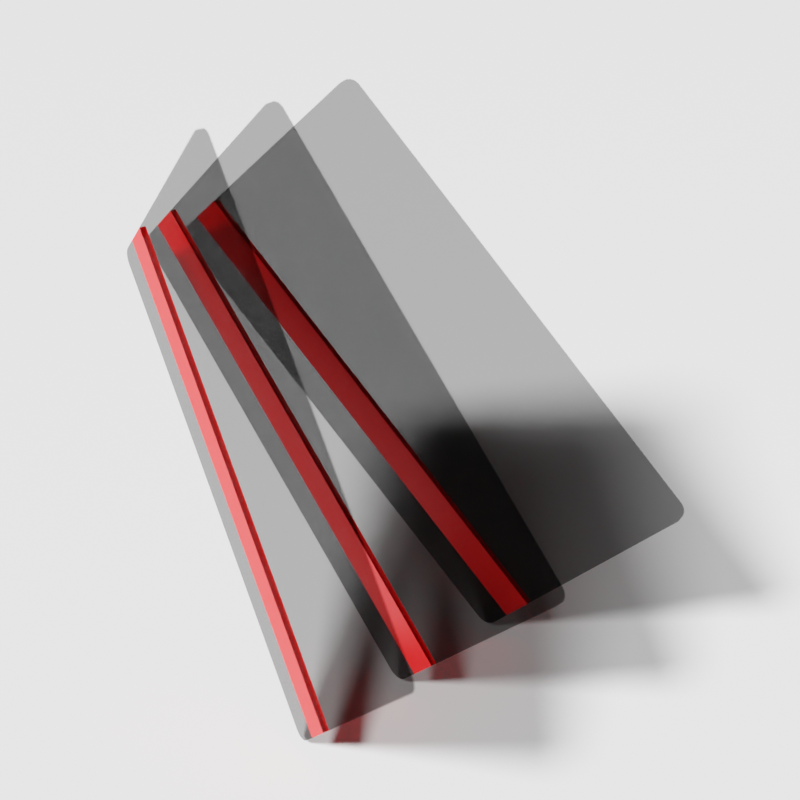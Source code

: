 # Source: Icon.blend  (saved by Blender 3.0.42; exported with 4.5.12 LTS)
import bpy
from mathutils import Matrix  # noqa: F401  (used for matrix-valued properties, if any)

bpy.ops.wm.read_factory_settings(use_empty=True)
scene = bpy.context.scene
scene.name = 'Scene'

# ---- collections
col_collection = bpy.data.collections.new('Collection'); scene.collection.children.link(col_collection)

# ---- materials (node trees are filled in below, after node groups)
mat_skeleton = bpy.data.materials.new('Skeleton')
mat_skeleton.surface_render_method = 'BLENDED'
mat_skeleton.blend_method = 'BLEND'
mat_skeleton.alpha_threshold = 0.0
mat_skeleton.line_color = (0.0, 0.0, 0.0, 1.0)
mat_accent = bpy.data.materials.new('Accent')
mat_ground = bpy.data.materials.new('Ground')

# ---- node groups
ng_auto_smooth = bpy.data.node_groups.new('Auto Smooth', 'GeometryNodeTree')
_s = ng_auto_smooth.interface.new_socket(name='Geometry', in_out='OUTPUT', socket_type='NodeSocketGeometry')
_s = ng_auto_smooth.interface.new_socket(name='Geometry', in_out='INPUT', socket_type='NodeSocketGeometry')
_s = ng_auto_smooth.interface.new_socket(name='Angle', in_out='INPUT', socket_type='NodeSocketFloat')
_s.subtype = 'ANGLE'
_s.min_value = 0.0
_s.max_value = 3.142
ng_auto_smooth.is_modifier = True
_N = ng_auto_smooth.nodes; _L = ng_auto_smooth.links
n0 = _N.new('NodeGroupOutput'); n0.name = 'Group Output'; n0.location = (480, -100)
n1 = _N.new('NodeGroupInput'); n1.name = 'Group Input'; n1.location = (-420, -300)
n2 = _N.new('NodeGroupInput'); n2.name = 'Group Input.001'; n2.location = (-60, -100)
n3 = _N.new('GeometryNodeSetShadeSmooth'); n3.name = 'Set Shade Smooth'; n3.location = (120, -100)
n3.domain = 'EDGE'
n4 = _N.new('GeometryNodeSetShadeSmooth'); n4.name = 'Set Shade Smooth.001'; n4.location = (300, -100)
n5 = _N.new('GeometryNodeInputMeshEdgeAngle'); n5.name = 'Edge Angle'; n5.location = (-420, -220)
n6 = _N.new('GeometryNodeInputEdgeSmooth'); n6.name = 'Is Edge Smooth'; n6.location = (-60, -160)
n7 = _N.new('GeometryNodeInputShadeSmooth'); n7.name = 'Is Face Smooth'; n7.location = (-240, -340)
n8 = _N.new('FunctionNodeBooleanMath'); n8.name = 'Boolean Math'; n8.location = (-60, -220)
n9 = _N.new('FunctionNodeCompare'); n9.name = 'Compare'; n9.location = (-240, -180)
n9.operation = 'LESS_EQUAL'
_L.new(n5.outputs[0], n9.inputs[0])
_L.new(n4.outputs[0], n0.inputs[0])
_L.new(n1.outputs[1], n9.inputs[1])
_L.new(n9.outputs[0], n8.inputs[0])
_L.new(n7.outputs[0], n8.inputs[1])
_L.new(n2.outputs[0], n3.inputs[0])
_L.new(n6.outputs[0], n3.inputs[1])
_L.new(n3.outputs[0], n4.inputs[0])
_L.new(n8.outputs[0], n3.inputs[2])
n0.is_active_output = True

# ---- material node trees
mat_skeleton.use_nodes = True; mat_skeleton.node_tree.nodes.clear()
_N = mat_skeleton.node_tree.nodes; _L = mat_skeleton.node_tree.links
n0 = _N.new('ShaderNodeOutputMaterial'); n0.name = 'Material Output'; n0.location = (300, 300)
n1 = _N.new('ShaderNodeBsdfPrincipled'); n1.name = 'Principled BSDF'; n1.location = (20, 300)
n1.distribution = 'GGX'
n1.subsurface_method = 'RANDOM_WALK_SKIN'
n1.inputs[0].default_value = (0.0, 0.0, 0.0, 1.0)
n1.inputs[1].default_value = 0.5
n1.inputs[2].default_value = 1.0
n1.inputs[3].default_value = 1.46
n1.inputs[4].default_value = 0.5
n1.inputs[13].default_value = 0.0
n1.inputs[27].default_value = (0.0, 0.0, 0.0, 1.0)
n1.inputs[28].default_value = 1.0
_L.new(n1.outputs[0], n0.inputs[0])
n0.is_active_output = True
mat_accent.use_nodes = True; mat_accent.node_tree.nodes.clear()
_N = mat_accent.node_tree.nodes; _L = mat_accent.node_tree.links
n0 = _N.new('ShaderNodeOutputMaterial'); n0.name = 'Material Output'; n0.location = (300, 300)
n1 = _N.new('ShaderNodeBsdfPrincipled'); n1.name = 'Principled BSDF'; n1.location = (20, 300)
n1.distribution = 'GGX'
n1.subsurface_method = 'RANDOM_WALK_SKIN'
n1.inputs[0].default_value = (1.0, 0.0, 0.0, 1.0)
n1.inputs[3].default_value = 1.45
n1.inputs[27].default_value = (0.0, 0.0, 0.0, 1.0)
n1.inputs[28].default_value = 1.0
_L.new(n1.outputs[0], n0.inputs[0])
n0.is_active_output = True
mat_ground.use_nodes = True; mat_ground.node_tree.nodes.clear()
_N = mat_ground.node_tree.nodes; _L = mat_ground.node_tree.links
n0 = _N.new('ShaderNodeBsdfPrincipled'); n0.name = 'Principled BSDF'; n0.location = (10, 300)
n0.distribution = 'GGX'
n0.subsurface_method = 'RANDOM_WALK_SKIN'
n0.inputs[0].default_value = (1.0, 1.0, 1.0, 1.0)
n0.inputs[3].default_value = 1.45
n0.inputs[27].default_value = (0.0, 0.0, 0.0, 1.0)
n0.inputs[28].default_value = 1.0
n1 = _N.new('ShaderNodeOutputMaterial'); n1.name = 'Material Output'; n1.location = (300, 300)
_L.new(n0.outputs[0], n1.inputs[0])
n1.is_active_output = True

# ---- world
world_world = bpy.data.worlds.new('World'); scene.world = world_world
world_world.use_nodes = True; world_world.node_tree.nodes.clear()
_N = world_world.node_tree.nodes; _L = world_world.node_tree.links
n0 = _N.new('ShaderNodeOutputWorld'); n0.name = 'World Output'; n0.location = (300, 300)
n1 = _N.new('ShaderNodeBackground'); n1.name = 'Background'; n1.location = (10, 300)
n1.inputs[0].default_value = (0.05088, 0.05088, 0.05088, 1.0)
_L.new(n1.outputs[0], n0.inputs[0])
n0.is_active_output = True
world_world.color = (0.05088, 0.05088, 0.05088)
world_world.use_sun_shadow = False
world_world.sun_shadow_jitter_overblur = 0.0

# ---- cameras
cam_camera = bpy.data.cameras.new('Camera')
cam_camera.clip_start = 0.01
cam_camera.lens = 80.0
cam_camera.ortho_scale = 7.314
cam_camera.show_name = True
cam_camera.show_composition_center_diagonal = True
cam_camera.show_composition_thirds = True
cam_camera.dof.use_dof = True
cam_camera.dof.focus_distance = 1.0
cam_camera.dof.aperture_fstop = 3.2
cam_camera.dof.aperture_blades = 7

# ---- lights
light_light = bpy.data.lights.new('Light', 'SUN')
light_light.transmission_factor = 0.0
light_light.angle = 0.1993
light_light.shadow_soft_size = 0.1
light_light.shadow_cascade_max_distance = 1000.0

# ---- meshes
me_cube = bpy.data.meshes.new('Cube')
me_cube.from_pydata([(8.941e-08, 0.005, 0.1), (8.941e-08, 0.005, 0.05), (-0.8, -0.005, 0.05), (-0.8, -0.005, 0.1), (8.941e-08, -0.005, 0.1), (8.941e-08, -0.005, 0.05), (-0.8, 0.005, 0.1), (-0.8, 0.005, 0.05), (-0.8, 0.005, 0.43), (-0.78, 0.005, 0.45), (-0.7996, 0.005, 0.4339), (-0.7985, 0.005, 0.4377), (-0.7966, 0.005, 0.4411), (-0.7941, 0.005, 0.4441), (-0.7911, 0.005, 0.4466), (-0.7877, 0.005, 0.4485), (-0.7839, 0.005, 0.4496), (-0.78, -0.005, 0.45), (-0.8, -0.005, 0.43), (-0.7839, -0.005, 0.4496), (-0.7877, -0.005, 0.4485), (-0.7911, -0.005, 0.4466), (-0.7941, -0.005, 0.4441), (-0.7966, -0.005, 0.4411), (-0.7985, -0.005, 0.4377), (-0.7996, -0.005, 0.4339), (-0.02, 0.005, 0.45), (8.941e-08, 0.005, 0.43), (-0.0161, 0.005, 0.4496), (-0.01235, 0.005, 0.4485), (-0.008889, 0.005, 0.4466), (-0.005858, 0.005, 0.4441), (-0.003371, 0.005, 0.4411), (-0.001522, 0.005, 0.4377), (-0.0003842, 0.005, 0.4339), (8.941e-08, -0.005, 0.43), (-0.02, -0.005, 0.45), (-0.0003842, -0.005, 0.4339), (-0.001522, -0.005, 0.4377), (-0.003371, -0.005, 0.4411), (-0.005858, -0.005, 0.4441), (-0.008889, -0.005, 0.4466), (-0.01235, -0.005, 0.4485), (-0.0161, -0.005, 0.4496), (-0.78, 0.005, -1.192e-07), (-0.8, 0.005, 0.02), (-0.7839, 0.005, 0.0003842), (-0.7877, 0.005, 0.001522), (-0.7911, 0.005, 0.00337), (-0.7941, 0.005, 0.005858), (-0.7966, 0.005, 0.008888), (-0.7985, 0.005, 0.01235), (-0.7996, 0.005, 0.0161), (-0.8, -0.005, 0.02), (-0.78, -0.005, -1.192e-07), (-0.7996, -0.005, 0.0161), (-0.7985, -0.005, 0.01235), (-0.7966, -0.005, 0.008888), (-0.7941, -0.005, 0.005858), (-0.7911, -0.005, 0.00337), (-0.7877, -0.005, 0.001522), (-0.7839, -0.005, 0.0003842), (8.941e-08, 0.005, 0.02), (-0.02, 0.005, -1.192e-07), (-0.0003842, 0.005, 0.0161), (-0.001522, 0.005, 0.01235), (-0.003371, 0.005, 0.008888), (-0.005858, 0.005, 0.005858), (-0.008889, 0.005, 0.00337), (-0.01235, 0.005, 0.001522), (-0.0161, 0.005, 0.0003842), (-0.02, -0.005, -1.192e-07), (8.941e-08, -0.005, 0.02), (-0.0161, -0.005, 0.0003842), (-0.01235, -0.005, 0.001522), (-0.008889, -0.005, 0.00337), (-0.005858, -0.005, 0.005858), (-0.003371, -0.005, 0.008888), (-0.001522, -0.005, 0.01235), (-0.0003842, -0.005, 0.0161)], [], [(26, 9, 17, 36), (4, 35, 37, 38, 39, 40, 41, 42, 43, 36, 17, 19, 20, 21, 22, 23, 24, 25, 18, 3), (71, 73, 74, 75, 76, 77, 78, 79, 72, 5, 2, 53, 55, 56, 57, 58, 59, 60, 61, 54), (6, 8, 10, 11, 12, 13, 14, 15, 16, 9, 26, 28, 29, 30, 31, 32, 33, 34, 27, 0), (7, 6, 0, 1), (44, 63, 71, 54), (1, 0, 4, 5), (44, 46, 47, 48, 49, 50, 51, 52, 45, 7, 1, 62, 64, 65, 66, 67, 68, 69, 70, 63), (2, 3, 6, 7), (5, 4, 3, 2), (17, 9, 16, 19), (19, 16, 15, 20), (20, 15, 14, 21), (21, 14, 13, 22), (22, 13, 12, 23), (23, 12, 11, 24), (24, 11, 10, 25), (25, 10, 8, 18), (3, 18, 8, 6), (26, 36, 43, 28), (28, 43, 42, 29), (29, 42, 41, 30), (30, 41, 40, 31), (31, 40, 39, 32), (32, 39, 38, 33), (33, 38, 37, 34), (34, 37, 35, 27), (0, 27, 35, 4), (44, 54, 61, 46), (46, 61, 60, 47), (47, 60, 59, 48), (48, 59, 58, 49), (49, 58, 57, 50), (50, 57, 56, 51), (51, 56, 55, 52), (52, 55, 53, 45), (53, 2, 7, 45), (71, 63, 70, 73), (73, 70, 69, 74), (74, 69, 68, 75), (75, 68, 67, 76), (76, 67, 66, 77), (77, 66, 65, 78), (78, 65, 64, 79), (79, 64, 62, 72), (62, 1, 5, 72)])
me_cube.polygons.foreach_set('use_smooth', [True] * 46)
me_cube.polygons.foreach_set('material_index', [0, 0, 0, 0, 1, 0, 1, 0, 1, 1, 0, 0, 0, 0, 0, 0, 0, 0, 0, 0, 0, 0, 0, 0, 0, 0, 0, 0, 0, 0, 0, 0, 0, 0, 0, 0, 0, 0, 0, 0, 0, 0, 0, 0, 0, 0])
_uv = me_cube.uv_layers.new(name='UVMap')
_uv.uv.foreach_set('vector', [0.6312, 0.5, 0.8688, 0.5, 0.8688, 0.75, 0.6312, 0.75, 0.5417, 0.75, 0.6202, 0.75, 0.6212, 0.7501, 0.6221, 0.7505, 0.6229, 0.7511, 0.6236, 0.7518, 0.6242, 0.7528, 0.6246, 0.7539, 0.6249, 0.755, 0.625, 0.7562, 0.625, 0.9937, 0.6249, 0.995, 0.6246, 0.9961, 0.6242, 0.9972, 0.6236, 0.9982, 0.6229, 0.9989, 0.6221, 0.9995, 0.6212, 0.9999, 0.6202, 1.0, 0.5417, 1.0, 0.375, 0.7562, 0.3756, 0.755, 0.3775, 0.7539, 0.3806, 0.7528, 0.3848, 0.7518, 0.3898, 0.7511, 0.3956, 0.7505, 0.4018, 0.7501, 0.4083, 0.75, 0.4583, 0.75, 0.4583, 1.0, 0.4083, 1.0, 0.4018, 0.9999, 0.3956, 0.9995, 0.3898, 0.9989, 0.3848, 0.9982, 0.3806, 0.9972, 0.3775, 0.9961, 0.3756, 0.995, 0.375, 0.9937, 0.5417, 0.25, 0.6202, 0.25, 0.6212, 0.2501, 0.6221, 0.2505, 0.6229, 0.2511, 0.6236, 0.2518, 0.6242, 0.2528, 0.6246, 0.2539, 0.6249, 0.255, 0.625, 0.2562, 0.625, 0.4938, 0.6249, 0.495, 0.6246, 0.4961, 0.6242, 0.4972, 0.6236, 0.4982, 0.6229, 0.4989, 0.6221, 0.4995, 0.6212, 0.4999, 0.6202, 0.5, 0.5417, 0.5, 0.4583, 0.25, 0.5417, 0.25, 0.5417, 0.5, 0.4583, 0.5, 0.1312, 0.5, 0.3688, 0.5, 0.3688, 0.75, 0.1312, 0.75, 0.4583, 0.5, 0.5417, 0.5, 0.5417, 0.75, 0.4583, 0.75, 0.375, 0.2562, 0.3756, 0.255, 0.3775, 0.2539, 0.3806, 0.2528, 0.3848, 0.2518, 0.3898, 0.2511, 0.3956, 0.2505, 0.4018, 0.2501, 0.4083, 0.25, 0.4583, 0.25, 0.4583, 0.5, 0.4083, 0.5, 0.4018, 0.4999, 0.3956, 0.4995, 0.3898, 0.4989, 0.3848, 0.4982, 0.3806, 0.4972, 0.3775, 0.4961, 0.3756, 0.495, 0.375, 0.4938, 0.4583, 0.0, 0.5417, 0.0, 0.5417, 0.25, 0.4583, 0.25, 0.4583, 0.75, 0.5417, 0.75, 0.5417, 1.0, 0.4583, 1.0, 0.8688, 0.75, 0.8688, 0.5, 0.87, 0.5, 0.87, 0.75, 0.87, 0.75, 0.87, 0.5, 0.8711, 0.5, 0.8711, 0.75, 0.8711, 0.75, 0.8711, 0.5, 0.8722, 0.5, 0.8722, 0.75, 0.8722, 0.75, 0.8722, 0.5, 0.875, 0.5, 0.875, 0.75, 0.625, 0.0, 0.625, 0.25, 0.6229, 0.25, 0.6229, 0.0, 0.6229, 0.0, 0.6229, 0.25, 0.6221, 0.25, 0.6221, 0.0, 0.6221, 0.0, 0.6221, 0.25, 0.6212, 0.25, 0.6212, 0.0, 0.6212, 0.0, 0.6212, 0.25, 0.6202, 0.25, 0.6202, 0.0, 0.5417, 0.0, 0.6202, 0.0, 0.6202, 0.25, 0.5417, 0.25, 0.6312, 0.5, 0.6312, 0.75, 0.63, 0.75, 0.63, 0.5, 0.63, 0.5, 0.63, 0.75, 0.6289, 0.75, 0.6289, 0.5, 0.6289, 0.5, 0.6289, 0.75, 0.6278, 0.75, 0.6278, 0.5, 0.6278, 0.5, 0.6278, 0.75, 0.625, 0.75, 0.625, 0.5, 0.625, 0.5, 0.625, 0.75, 0.6229, 0.75, 0.6229, 0.5, 0.6229, 0.5, 0.6229, 0.75, 0.6221, 0.75, 0.6221, 0.5, 0.6221, 0.5, 0.6221, 0.75, 0.6212, 0.75, 0.6212, 0.5, 0.6212, 0.5, 0.6212, 0.75, 0.6202, 0.75, 0.6202, 0.5, 0.5417, 0.5, 0.6202, 0.5, 0.6202, 0.75, 0.5417, 0.75, 0.1312, 0.5, 0.1312, 0.75, 0.13, 0.75, 0.13, 0.5, 0.13, 0.5, 0.13, 0.75, 0.1289, 0.75, 0.1289, 0.5, 0.1289, 0.5, 0.1289, 0.75, 0.1278, 0.75, 0.1278, 0.5, 0.1278, 0.5, 0.1278, 0.75, 0.125, 0.75, 0.125, 0.5, 0.375, 0.25, 0.375, 0.0, 0.3898, 0.0, 0.3898, 0.25, 0.3898, 0.25, 0.3898, 0.0, 0.3956, 0.0, 0.3956, 0.25, 0.3956, 0.25, 0.3956, 0.0, 0.4018, 0.0, 0.4018, 0.25, 0.4018, 0.25, 0.4018, 0.0, 0.4083, 0.0, 0.4083, 0.25, 0.4083, 0.0, 0.4583, 0.0, 0.4583, 0.25, 0.4083, 0.25, 0.3688, 0.75, 0.3688, 0.5, 0.37, 0.5, 0.37, 0.75, 0.37, 0.75, 0.37, 0.5, 0.3711, 0.5, 0.3711, 0.75, 0.3711, 0.75, 0.3711, 0.5, 0.3722, 0.5, 0.3722, 0.75, 0.3722, 0.75, 0.3722, 0.5, 0.375, 0.5, 0.375, 0.75, 0.375, 0.75, 0.375, 0.5, 0.3898, 0.5, 0.3898, 0.75, 0.3898, 0.75, 0.3898, 0.5, 0.3956, 0.5, 0.3956, 0.75, 0.3956, 0.75, 0.3956, 0.5, 0.4018, 0.5, 0.4018, 0.75, 0.4018, 0.75, 0.4018, 0.5, 0.4083, 0.5, 0.4083, 0.75, 0.4083, 0.5, 0.4583, 0.5, 0.4583, 0.75, 0.4083, 0.75])
me_cube.materials.append(mat_skeleton)
me_cube.materials.append(mat_accent)
me_cube.use_remesh_preserve_volume = False
me_cube.use_remesh_preserve_attributes = False
me_cube.use_mirror_vertex_groups = False
me_cube.update()
me_ground = bpy.data.meshes.new('Ground')
me_ground.from_pydata([(-1.0, -1.0, 0.0), (1.0, -1.0, 0.0), (-1.0, 1.0, 0.0), (1.0, 1.0, 0.0)], [], [(0, 1, 3, 2)])
_uv = me_ground.uv_layers.new(name='UVマップ')
_uv.uv.foreach_set('vector', [0.0, 0.0, 1.0, 0.0, 1.0, 1.0, 0.0, 1.0])
me_ground.materials.append(mat_ground)
me_ground.use_remesh_fix_poles = True
me_ground.use_remesh_preserve_attributes = False
me_ground.update()

# ---- objects
ob_card_1 = bpy.data.objects.new('Card 1', me_cube)
ob_light = bpy.data.objects.new('Light', light_light)
ob_camera = bpy.data.objects.new('Camera', cam_camera)
ob_ground = bpy.data.objects.new('Ground', me_ground)
ob_camerapoint = bpy.data.objects.new('CameraPoint', None)
ob_card_2 = bpy.data.objects.new('Card 2', me_cube)
ob_card_3 = bpy.data.objects.new('Card 3', me_cube)

# ---- transforms, parenting, visibility, modifiers, constraints
ob_card_1.location = (2.98e-08, 0.0, 0.0)
ob_card_1.rotation_euler = (0.0, 0.7854, 0.0)
ob_card_1.lock_rotations_4d = False
ob_card_1.empty_display_type = 'ARROWS'
ob_card_1.lineart.crease_threshold = 0.0
_m = ob_card_1.modifiers.new('Auto Smooth', 'NODES')
_m.node_group = ng_auto_smooth
_gi = [s.identifier for s in ng_auto_smooth.interface.items_tree if s.item_type == 'SOCKET' and s.in_out == 'INPUT']
_m[_gi[1]] = 0.7854  # Angle
ob_light.location = (-8.0, -8.0, 8.0)
ob_light.rotation_euler = (0.7854, 0.0, 0.0)
ob_light.lock_rotations_4d = False
ob_light.empty_display_type = 'ARROWS'
ob_light.color = (0.0, 0.0, 0.0, 0.0)
ob_light.lineart.crease_threshold = 0.0
ob_camera.parent = ob_camerapoint
ob_camera.location = (2.5, 0.0, 0.0)
ob_camera.rotation_euler = (1.571, 0.0, 1.571)
ob_camera.lock_rotations_4d = False
ob_camera.empty_display_type = 'ARROWS'
ob_camera.color = (0.0, 0.0, 0.0, 0.0)
ob_camera.display_type = 'WIRE'
ob_camera.lineart.crease_threshold = 0.0
ob_ground.location = (0.0, 0.0, 0.0)
ob_ground.scale = (512.0, 512.0, 512.0)
ob_camerapoint.location = (0.0, 0.0, 0.5)
ob_camerapoint.rotation_euler = (0.0, -0.5236, -0.7854)
ob_card_2.location = (2.98e-08, 0.2, 0.0)
ob_card_2.rotation_euler = (0.0, 0.7854, 0.2618)
ob_card_2.lock_rotations_4d = False
ob_card_2.empty_display_type = 'ARROWS'
ob_card_2.lineart.crease_threshold = 0.0
_m = ob_card_2.modifiers.new('Auto Smooth', 'NODES')
_m.node_group = ng_auto_smooth
_gi = [s.identifier for s in ng_auto_smooth.interface.items_tree if s.item_type == 'SOCKET' and s.in_out == 'INPUT']
_m[_gi[1]] = 0.7854  # Angle
ob_card_3.location = (2.98e-08, -0.2, 0.0)
ob_card_3.rotation_euler = (0.0, 0.7854, -0.2618)
ob_card_3.lock_rotations_4d = False
ob_card_3.empty_display_type = 'ARROWS'
ob_card_3.lineart.crease_threshold = 0.0
_m = ob_card_3.modifiers.new('Auto Smooth', 'NODES')
_m.node_group = ng_auto_smooth
_gi = [s.identifier for s in ng_auto_smooth.interface.items_tree if s.item_type == 'SOCKET' and s.in_out == 'INPUT']
_m[_gi[1]] = 0.7854  # Angle
cam_camera.dof.focus_object = ob_card_1

# ---- collection membership
col_collection.objects.link(ob_card_1)
col_collection.objects.link(ob_light)
col_collection.objects.link(ob_camera)
col_collection.objects.link(ob_ground)
col_collection.objects.link(ob_camerapoint)
col_collection.objects.link(ob_card_2)
col_collection.objects.link(ob_card_3)

# ---- scene / render settings (as saved in the file)
scene.camera = ob_camera
scene.frame_start = 1; scene.frame_end = 600; scene.frame_set(1)
scene.render.engine = 'CYCLES'
scene.render.image_settings.file_format = 'FFMPEG'
scene.render.image_settings.color_mode = 'RGB'
scene.render.image_settings.compression = 50
scene.render.resolution_x = 4096
scene.render.resolution_y = 4096
scene.render.fps = 60
scene.render.film_transparent = True
scene.render.use_motion_blur = True
scene.render.use_stamp_lens = True
scene.cycles.samples = 64
scene.cycles.sampling_pattern = 'TABULATED_SOBOL'
scene.cycles.adaptive_threshold = 0.1
scene.cycles.use_light_tree = False
scene.eevee.taa_samples = 64
scene.eevee.use_gtao = True
scene.eevee.use_raytracing = True
scene.view_settings.view_transform = 'Filmic'
bpy.context.view_layer.update()
